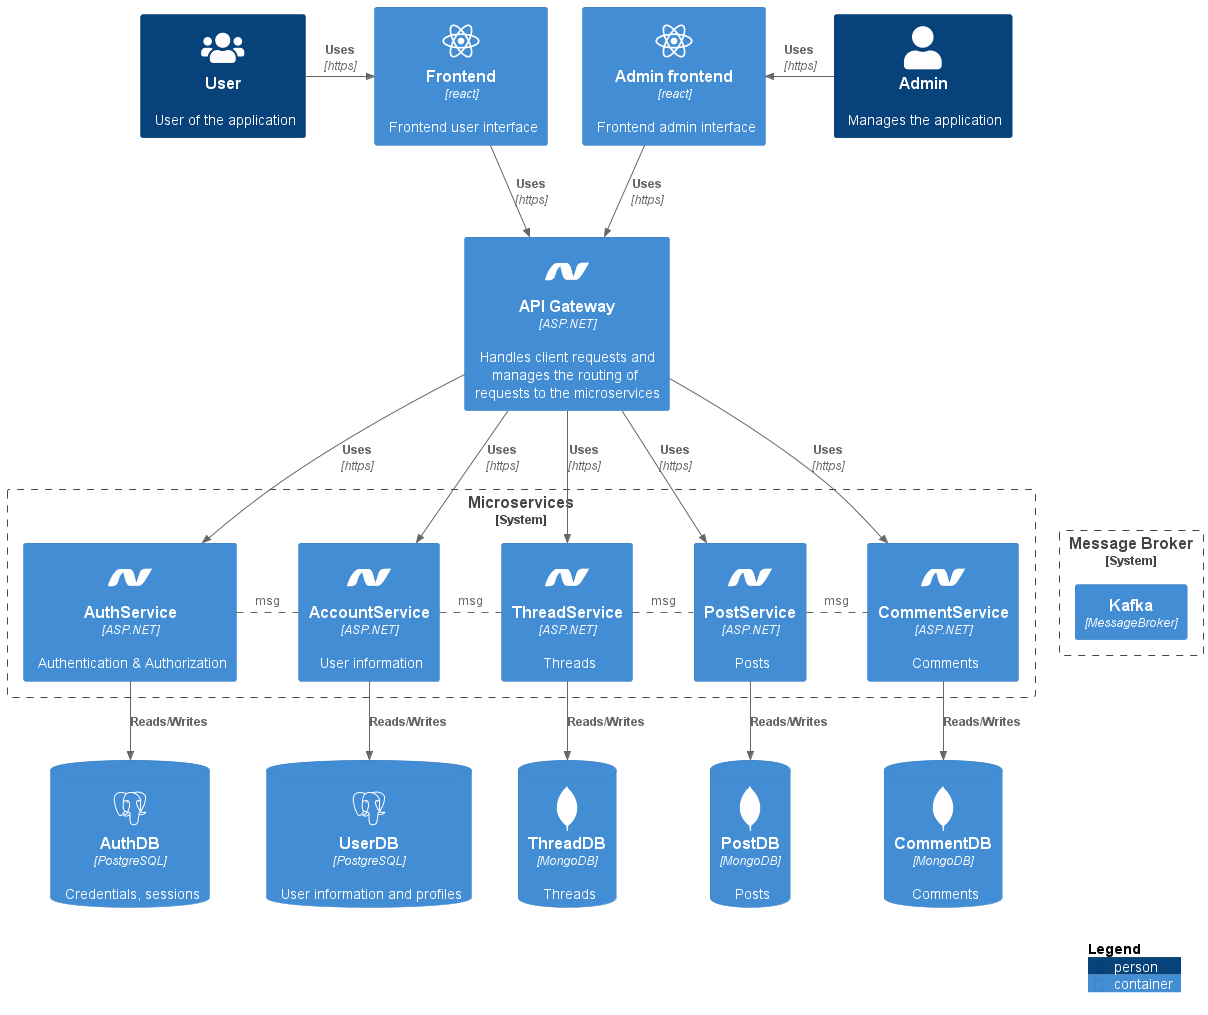

The diagram above was rendered by PlantUML. Its source (embedded in the PNG):
@startuml Architecture_C2_project
' Edited version of the C2 diagram that only shows what I will be implementing in the project.

' !include https://raw.githubusercontent.com/plantuml-stdlib/C4-PlantUML/master/C4_Container.puml
!include <C4/C4_Component>
!define DEVICONS https://raw.githubusercontent.com/tupadr3/plantuml-icon-font-sprites/master/devicons
!define FONTAWESOME https://raw.githubusercontent.com/tupadr3/plantuml-icon-font-sprites/master/font-awesome-5
!include DEVICONS/react.puml
!include DEVICONS/dotnet.puml
!include DEVICONS/postgresql.puml
!include DEVICONS/mongodb.puml
!include FONTAWESOME/users.puml

Person(user, "User", "User of the application", $sprite="users")
Person(admin, "Admin", "Manages the application")

Container(frontend, "Frontend", "react", "Frontend user interface", $sprite="react")
Container(frontendadmin, "Admin frontend", "react", "Frontend admin interface", $sprite="react")

Container(api, "API Gateway", "ASP.NET", "Handles client requests and manages the routing of requests to the microservices", $sprite="dotnet")

System_Boundary(ms, "Microservices", "Back-end services"){
Container(authservice, "AuthService", "ASP.NET", "Authentication & Authorization", $sprite="dotnet")
Container(accservice, "AccountService", "ASP.NET", "User information", $sprite="dotnet")
Container(threadservice, "ThreadService", "ASP.NET", "Threads", $sprite="dotnet")
Container(postservice, "PostService", "ASP.NET", "Posts", $sprite="dotnet")
Container(commentservice, "CommentService", "ASP.NET", "Comments", $sprite="dotnet")
}

ContainerDb(authdb, "AuthDB", "PostgreSQL", "Credentials, sessions", $sprite="postgresql")
ContainerDb(userdb, "UserDB", "PostgreSQL", "User information and profiles", $sprite="postgresql")
ContainerDb(threaddb, "ThreadDB", "MongoDB", "Threads", $sprite="mongodb")
ContainerDb(postdb, "PostDB", "MongoDB", "Posts", $sprite="mongodb")
ContainerDb(commentdb, "CommentDB", "MongoDB", "Comments", $sprite="mongodb")

System_Boundary(mb, "Message Broker", " "){
' queue Kafka as mq {
'    card messagebroker 
' }
Container(mq, "Kafka", "MessageBroker")
}

Rel_R(user, frontend, "Uses", "https")
Rel_R(admin, frontendadmin, "Uses", "https")

Rel(frontend, api, "Uses", "https")
Rel(frontendadmin, api, "Uses", "https")

user -[hidden]> frontend
frontend -[hidden]> frontendadmin
frontendadmin -[hidden]> admin

Rel(api, authservice, "Uses", "https")
Rel(api, accservice, "Uses", "https")
Rel(api, threadservice, "Uses", "https")
Rel(api, postservice, "Uses", "https")
Rel(api, commentservice, "Uses", "https")

authservice . accservice : msg
accservice . threadservice : msg
threadservice . postservice : msg
postservice . commentservice : msg

commentservice -[hidden]> mq

Rel(authservice, authdb, "Reads/Writes")
Rel(accservice, userdb, "Reads/Writes")
Rel(threadservice, threaddb, "Reads/Writes")
Rel(postservice, postdb, "Reads/Writes")
Rel(commentservice, commentdb, "Reads/Writes")

SHOW_LEGEND()
@enduml